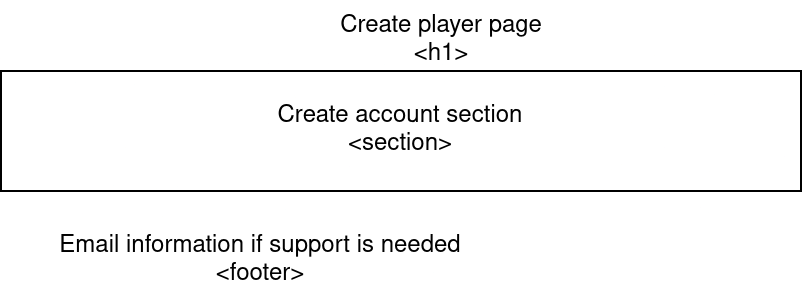

The diagram above was exported from draw.io. Its source (the exported page's mxGraphModel, read from the mxfile embedded in the PNG):
<mxGraphModel dx="989" dy="545" grid="1" gridSize="10" guides="1" tooltips="1" connect="1" arrows="1" fold="1" page="1" pageScale="1" pageWidth="827" pageHeight="1169" math="0" shadow="0">
  <root>
    <mxCell id="0" />
    <mxCell id="1" parent="0" />
    <mxCell id="wu_dimLxdiFtRWpacYPE-28" value="&lt;div&gt;Create player page&lt;/div&gt;&amp;lt;h1&amp;gt;" style="text;html=1;align=center;verticalAlign=middle;resizable=0;points=[];autosize=1;strokeColor=none;fillColor=none;" vertex="1" parent="1">
      <mxGeometry x="320" y="315" width="120" height="40" as="geometry" />
    </mxCell>
    <mxCell id="wu_dimLxdiFtRWpacYPE-29" value="&lt;div&gt;Create account section&lt;/div&gt;&amp;lt;section&amp;gt;" style="rounded=0;whiteSpace=wrap;html=1;" vertex="1" parent="1">
      <mxGeometry x="160" y="350" width="400" height="60" as="geometry" />
    </mxCell>
    <mxCell id="wu_dimLxdiFtRWpacYPE-30" value="&lt;div&gt;Email information if support is needed&lt;/div&gt;&amp;lt;footer&amp;gt;" style="text;html=1;strokeColor=none;fillColor=none;align=center;verticalAlign=middle;whiteSpace=wrap;rounded=0;" vertex="1" parent="1">
      <mxGeometry x="160" y="430" width="260" height="30" as="geometry" />
    </mxCell>
  </root>
</mxGraphModel>